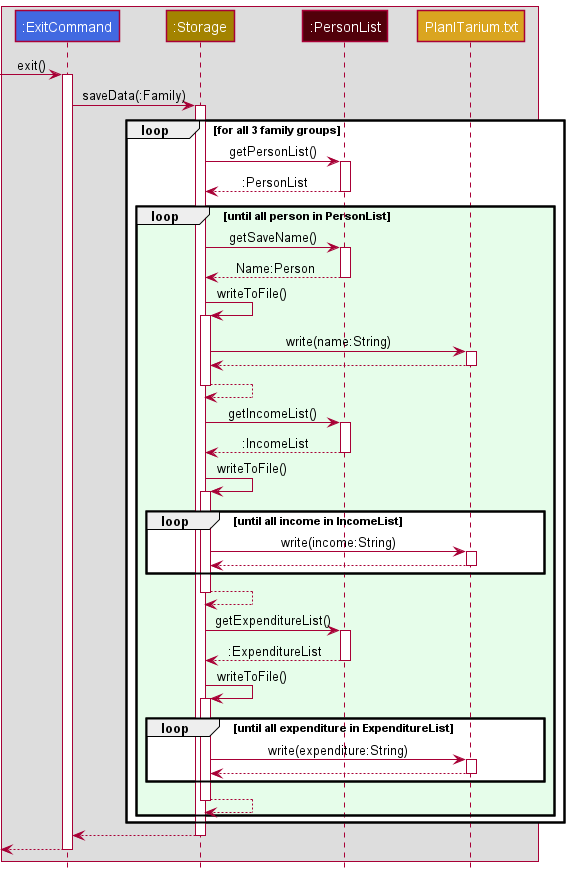

The diagram above was rendered by PlantUML. Its source (embedded in the PNG):
@startuml
!include style.puml

Box
    participant ":ExitCommand" as ExitCommand COMMAND_COLOR_T1
    participant ":Storage" as Storage STORAGE_COLOR
    participant ":PersonList" as PersonList MODEL_COLOR_T3
    participant PlanITarium.txt STORAGE_COLOR_T3
end box


-> ExitCommand: exit()
activate ExitCommand
ExitCommand -> Storage: saveData(:Family)
activate Storage
loop for all 3 family groups
Storage -> PersonList: getPersonList()
activate PersonList
PersonList --> Storage: :PersonList
deactivate PersonList
    loop LOOP_COLOR until all person in PersonList
        Storage -> PersonList: getSaveName()
        activate PersonList
        PersonList --> Storage: Name:Person
        deactivate PersonList
        Storage -> Storage: writeToFile()
        activate Storage
        Storage -> PlanITarium.txt : write(name:String)
        activate PlanITarium.txt
        PlanITarium.txt --> Storage
        deactivate PlanITarium.txt
        Storage --> Storage
        deactivate Storage
        Storage -> PersonList: getIncomeList()

        activate PersonList
        PersonList --> Storage: :IncomeList
        deactivate PersonList

        Storage -> Storage: writeToFile()
        activate Storage
        loop until all income in IncomeList
        Storage -> PlanITarium.txt : write(income:String)
        activate PlanITarium.txt
        PlanITarium.txt --> Storage
        deactivate PlanITarium.txt
        end
        Storage --> Storage
        deactivate Storage
        Storage -> PersonList: getExpenditureList()
        activate PersonList
        PersonList --> Storage: :ExpenditureList
        deactivate PersonList
        Storage -> Storage: writeToFile()
        activate Storage
        loop until all expenditure in ExpenditureList
        Storage -> PlanITarium.txt : write(expenditure:String)
        activate PlanITarium.txt
        PlanITarium.txt --> Storage
        deactivate PlanITarium.txt
        end
        Storage --> Storage
        deactivate Storage
    end
end
Storage --> ExitCommand
deactivate Storage
<--ExitCommand
deactivate ExitCommand
@enduml